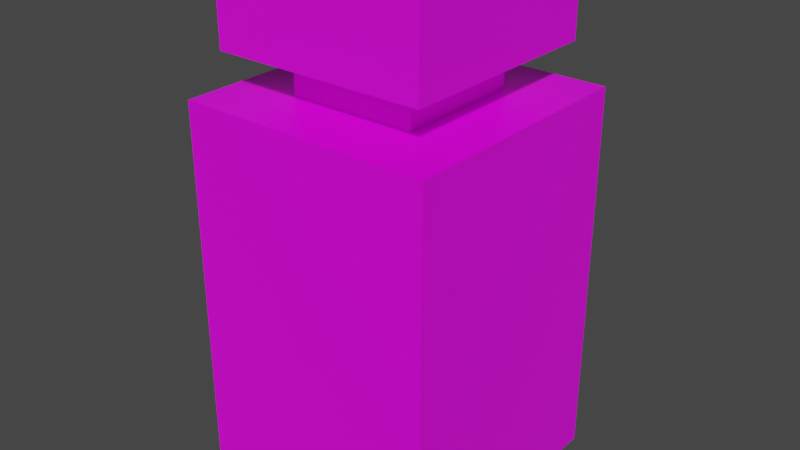 # Source: vaccine.blend  (saved by Blender 2.93.20; exported with 4.5.12 LTS)
import bpy
from mathutils import Matrix  # noqa: F401  (used for matrix-valued properties, if any)

bpy.ops.wm.read_factory_settings(use_empty=True)
scene = bpy.context.scene
scene.name = 'Scene'

# ---- collections
col_collection = bpy.data.collections.new('Collection'); scene.collection.children.link(col_collection)

# ---- images (referenced by path relative to the original .blend; pixels are not part of the script)
import os
ASSET_DIR = os.environ.get("B2B_ASSET_DIR", "")  # directory of the original .blend (textures are referenced by path, not embedded)
HERE = os.path.dirname(os.path.abspath(__file__))  # packed textures are extracted next to this script under _unpacked/

def load_image(name, relpath, width, height, colorspace="sRGB"):
    """Load a texture the original file referenced (path relative to the .blend, or extracted next to this script)."""
    p = next((c for c in (os.path.join(HERE, relpath), os.path.join(ASSET_DIR, relpath)) if relpath and os.path.exists(c)), "")
    if p:
        img = bpy.data.images.load(p, check_existing=True)
        img.name = name
    else:  # same state as the original file: an image datablock whose file is absent (Cycles renders it pink)
        img = bpy.data.images.new(name, width, height)
        img.source = "FILE"
        img.filepath = "//" + (relpath or name)
    img.colorspace_settings.name = colorspace
    return img
img_body_png = load_image('Body.png', 'Body.png', 1024, 1024, 'sRGB')
img_neck_png = load_image('Neck.png', 'Neck.png', 1024, 1024, 'sRGB')
img_top_png = load_image('Top.png', 'Top.png', 1024, 1024, 'sRGB')

# ---- materials (node trees are filled in below, after node groups)
mat_material = bpy.data.materials.new('Material')
mat_material.alpha_threshold = 0.0
mat_material.use_transparent_shadow = False
mat_material.line_color = (0.0, 0.0, 0.0, 1.0)
mat_neck = bpy.data.materials.new('Neck')
mat_neck.use_transparent_shadow = False
mat_top = bpy.data.materials.new('Top')
mat_top.use_transparent_shadow = False

# ---- material node trees
mat_material.use_nodes = True; mat_material.node_tree.nodes.clear()
_N = mat_material.node_tree.nodes; _L = mat_material.node_tree.links
n0 = _N.new('ShaderNodeOutputMaterial'); n0.name = 'Material Output'; n0.location = (300, 300)
n1 = _N.new('ShaderNodeBsdfPrincipled'); n1.name = 'Principled BSDF'; n1.location = (10, 300)
n1.distribution = 'GGX'
n1.subsurface_method = 'BURLEY'
n1.inputs[2].default_value = 0.4
n1.inputs[3].default_value = 1.45
n1.inputs[27].default_value = (0.0, 0.0, 0.0, 1.0)
n1.inputs[28].default_value = 1.0
n2 = _N.new('ShaderNodeTexImage'); n2.name = 'Image Texture'; n2.location = (-280, 280)
n2.image = img_body_png
n2.interpolation = 'Closest'
n3 = _N.new('ShaderNodeTexImage'); n3.name = 'Image Texture.001'; n3.location = (-280, 220)
n3.image = img_body_png
n3.interpolation = 'Closest'
_L.new(n1.outputs[0], n0.inputs[0])
_L.new(n2.outputs[0], n1.inputs[0])
n0.is_active_output = True
mat_neck.use_nodes = True; mat_neck.node_tree.nodes.clear()
_N = mat_neck.node_tree.nodes; _L = mat_neck.node_tree.links
n0 = _N.new('ShaderNodeBsdfPrincipled'); n0.name = 'Principled BSDF'; n0.location = (10, 300)
n0.distribution = 'GGX'
n0.subsurface_method = 'BURLEY'
n0.inputs[3].default_value = 1.45
n0.inputs[27].default_value = (0.0, 0.0, 0.0, 1.0)
n0.inputs[28].default_value = 1.0
n1 = _N.new('ShaderNodeOutputMaterial'); n1.name = 'Material Output'; n1.location = (300, 300)
n2 = _N.new('ShaderNodeTexImage'); n2.name = 'Image Texture'; n2.location = (-280, 280)
n2.image = img_neck_png
n2.interpolation = 'Closest'
n3 = _N.new('ShaderNodeTexImage'); n3.name = 'Image Texture.001'; n3.location = (-280, 220)
n3.image = img_neck_png
n3.interpolation = 'Closest'
_L.new(n0.outputs[0], n1.inputs[0])
_L.new(n2.outputs[0], n0.inputs[0])
n1.is_active_output = True
mat_top.use_nodes = True; mat_top.node_tree.nodes.clear()
_N = mat_top.node_tree.nodes; _L = mat_top.node_tree.links
n0 = _N.new('ShaderNodeBsdfPrincipled'); n0.name = 'Principled BSDF'; n0.location = (10, 300)
n0.distribution = 'GGX'
n0.subsurface_method = 'BURLEY'
n0.inputs[3].default_value = 1.45
n0.inputs[27].default_value = (0.0, 0.0, 0.0, 1.0)
n0.inputs[28].default_value = 1.0
n1 = _N.new('ShaderNodeOutputMaterial'); n1.name = 'Material Output'; n1.location = (300, 300)
n2 = _N.new('ShaderNodeTexImage'); n2.name = 'Image Texture'; n2.location = (-280, 280)
n2.image = img_top_png
n2.interpolation = 'Closest'
_L.new(n0.outputs[0], n1.inputs[0])
_L.new(n2.outputs[0], n0.inputs[0])
n1.is_active_output = True

# ---- world
world_world = bpy.data.worlds.new('World'); scene.world = world_world
world_world.use_nodes = True; world_world.node_tree.nodes.clear()
_N = world_world.node_tree.nodes; _L = world_world.node_tree.links
n0 = _N.new('ShaderNodeOutputWorld'); n0.name = 'World Output'; n0.location = (300, 300)
n1 = _N.new('ShaderNodeBackground'); n1.name = 'Background'; n1.location = (10, 300)
n1.inputs[0].default_value = (0.05088, 0.05088, 0.05088, 1.0)
_L.new(n1.outputs[0], n0.inputs[0])
n0.is_active_output = True
world_world.color = (0.05088, 0.05088, 0.05088)
world_world.use_sun_shadow = False
world_world.sun_shadow_jitter_overblur = 0.0

# ---- meshes
me_cube = bpy.data.meshes.new('Cube')
me_cube.from_pydata([(3.0, 3.0, 4.5), (3.0, 3.0, -4.5), (3.0, -3.0, 4.5), (3.0, -3.0, -4.5), (-3.0, 3.0, 4.5), (-3.0, 3.0, -4.5), (-3.0, -3.0, 4.5), (-3.0, -3.0, -4.5)], [], [(0, 4, 6, 2), (3, 2, 6, 7), (7, 6, 4, 5), (5, 1, 3, 7), (1, 0, 2, 3), (5, 4, 0, 1)])
_uv = me_cube.uv_layers.new(name='UVMap')
_uv.uv.foreach_set('vector', [0.0, 0.6, 0.25, 0.6, 0.25, 1.0, 0.0, 1.0, 1.0, -5.96e-08, 1.0, 0.6, 0.75, 0.6, 0.75, 5.96e-08, 0.75, 0.0, 0.75, 0.6, 0.5, 0.6, 0.5, 0.0, 0.5, 0.6, 0.5, 1.0, 0.25, 1.0, 0.25, 0.6, 0.25, 0.0, 0.25, 0.6, 0.0, 0.6, 0.0, 0.0, 0.5, 0.0, 0.5, 0.6, 0.25, 0.6, 0.25, 0.0])
me_cube.materials.append(mat_material)
me_cube.use_remesh_preserve_volume = False
me_cube.use_remesh_preserve_attributes = False
me_cube.use_mirror_vertex_groups = False
me_cube.update()
me_neck = bpy.data.meshes.new('Neck')
me_neck.from_pydata([(-1.5, -1.5, 4.5), (-1.5, -1.5, 5.5), (-1.5, 1.5, 4.5), (-1.5, 1.5, 5.5), (1.5, -1.5, 4.5), (1.5, -1.5, 5.5), (1.5, 1.5, 4.5), (1.5, 1.5, 5.5)], [], [(0, 1, 3, 2), (2, 3, 7, 6), (6, 7, 5, 4), (4, 5, 1, 0), (2, 6, 4, 0), (7, 3, 1, 5)])
_uv = me_neck.uv_layers.new(name='UVMap')
_uv.uv.foreach_set('vector', [0.8, -1.304e-08, 1.0, 1.304e-08, 1.0, 0.5, 0.8, 0.5, 1.49e-08, -4.47e-08, 0.2, 2.98e-08, 0.2, 0.5, 0.0, 0.5, 1.49e-08, 0.5, 0.2, 0.5, 0.2, 1.0, -1.49e-08, 1.0, 0.8, 0.5, 1.0, 0.5, 1.0, 1.0, 0.8, 1.0, 0.2, 0.0, 0.8, 0.0, 0.8, 0.5, 0.2, 0.5, 0.2, 0.5, 0.8, 0.5, 0.8, 1.0, 0.2, 1.0])
me_neck.materials.append(mat_neck)
me_neck.use_remesh_fix_poles = True
me_neck.use_remesh_preserve_attributes = False
me_neck.update()
me_top = bpy.data.meshes.new('Top')
me_top.from_pydata([(-2.5, -2.5, 5.5), (-2.5, -2.5, 7.5), (-2.5, 2.5, 5.5), (-2.5, 2.5, 7.5), (2.5, -2.5, 5.5), (2.5, -2.5, 7.5), (2.5, 2.5, 5.5), (2.5, 2.5, 7.5)], [], [(0, 1, 3, 2), (2, 3, 7, 6), (6, 7, 5, 4), (4, 5, 1, 0), (2, 6, 4, 0), (7, 3, 1, 5)])
_uv = me_top.uv_layers.new(name='UVMap')
_uv.uv.foreach_set('vector', [1.0, -2.682e-08, 0.7778, 2.682e-08, 0.7778, 0.5, 1.0, 0.5, 1.0, 0.5, 0.7778, 0.5, 0.7778, 1.0, 1.0, 1.0, 1.49e-08, -4.47e-08, 0.2222, 4.47e-08, 0.2222, 0.5, 0.0, 0.5, 0.0, 0.5, 0.2222, 0.5, 0.2222, 1.0, 0.0, 1.0, 0.2222, 0.0, 0.7778, 0.0, 0.7778, 0.5, 0.2222, 0.5, 0.2222, 0.5, 0.7778, 0.5, 0.7778, 1.0, 0.2222, 1.0])
me_top.materials.append(mat_top)
me_top.use_remesh_fix_poles = True
me_top.use_remesh_preserve_attributes = False
me_top.update()

# ---- objects
ob_body = bpy.data.objects.new('Body', me_cube)
ob_neck = bpy.data.objects.new('Neck', me_neck)
ob_top = bpy.data.objects.new('Top', me_top)

# ---- transforms, parenting, visibility, modifiers, constraints
ob_body.location = (0.0, 0.0, 0.0)
ob_body.lock_rotations_4d = False
ob_body.empty_display_type = 'ARROWS'
ob_body.lineart.crease_threshold = 0.0
ob_neck.location = (0.0, 0.0, 0.0)
ob_top.location = (0.0, 0.0, 0.0)

# ---- collection membership
col_collection.objects.link(ob_body)
col_collection.objects.link(ob_neck)
col_collection.objects.link(ob_top)

# ---- scene / render settings (as saved in the file)
scene.frame_start = 1; scene.frame_end = 250; scene.frame_set(1)
scene.render.engine = 'BLENDER_EEVEE_NEXT'
scene.cycles.use_denoising = False
scene.cycles.samples = 128
scene.cycles.sampling_pattern = 'TABULATED_SOBOL'
scene.cycles.use_adaptive_sampling = False
scene.cycles.use_light_tree = False
scene.view_settings.view_transform = 'Filmic'
bpy.context.view_layer.update()

# ---- added for rendering (the .blend has no active camera and no usable light): camera, sun
cam_auto = bpy.data.cameras.new('AutoCamera')
cam_auto.lens = 50.0
cam_auto.sensor_width = 36.0
cam_auto.clip_end = 1000.0
ob_auto_camera = bpy.data.objects.new('AutoCamera', cam_auto)
scene.collection.objects.link(ob_auto_camera)
ob_auto_camera.location = (13.598, -16.3176, 12.3784)
ob_auto_camera.rotation_euler = (1.09748, -7.21219e-08, 0.694738)
scene.camera = ob_auto_camera
light_auto_sun = bpy.data.lights.new('AutoSun', 'SUN')
light_auto_sun.energy = 3.0
light_auto_sun.angle = 0.0523599
ob_auto_sun = bpy.data.objects.new('AutoSun', light_auto_sun)
scene.collection.objects.link(ob_auto_sun)
ob_auto_sun.rotation_euler = (0.872665, 0.174533, 0.523599)
bpy.context.view_layer.update()
